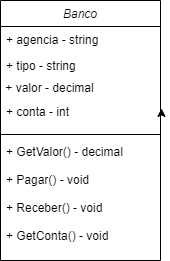

The diagram above was exported from draw.io. Its source (the exported page's mxGraphModel, read from the mxfile embedded in the PNG):
<mxGraphModel dx="1434" dy="739" grid="1" gridSize="10" guides="1" tooltips="1" connect="1" arrows="1" fold="1" page="1" pageScale="1" pageWidth="827" pageHeight="1169" math="0" shadow="0">
  <root>
    <mxCell id="WIyWlLk6GJQsqaUBKTNV-0" />
    <mxCell id="WIyWlLk6GJQsqaUBKTNV-1" parent="WIyWlLk6GJQsqaUBKTNV-0" />
    <mxCell id="zkfFHV4jXpPFQw0GAbJ--0" value="Banco" style="swimlane;fontStyle=2;align=center;verticalAlign=top;childLayout=stackLayout;horizontal=1;startSize=26;horizontalStack=0;resizeParent=1;resizeLast=0;collapsible=1;marginBottom=0;rounded=0;shadow=0;strokeWidth=1;" parent="WIyWlLk6GJQsqaUBKTNV-1" vertex="1">
      <mxGeometry x="220" y="120" width="160" height="260" as="geometry">
        <mxRectangle x="230" y="140" width="160" height="26" as="alternateBounds" />
      </mxGeometry>
    </mxCell>
    <mxCell id="zkfFHV4jXpPFQw0GAbJ--1" value="+ agencia - string" style="text;align=left;verticalAlign=top;spacingLeft=4;spacingRight=4;overflow=hidden;rotatable=0;points=[[0,0.5],[1,0.5]];portConstraint=eastwest;" parent="zkfFHV4jXpPFQw0GAbJ--0" vertex="1">
      <mxGeometry y="26" width="160" height="26" as="geometry" />
    </mxCell>
    <mxCell id="zkfFHV4jXpPFQw0GAbJ--2" value="+ tipo - string&#10;" style="text;align=left;verticalAlign=top;spacingLeft=4;spacingRight=4;overflow=hidden;rotatable=0;points=[[0,0.5],[1,0.5]];portConstraint=eastwest;rounded=0;shadow=0;html=0;" parent="zkfFHV4jXpPFQw0GAbJ--0" vertex="1">
      <mxGeometry y="52" width="160" height="26" as="geometry" />
    </mxCell>
    <UserObject label="&amp;nbsp;+ valor - decimal" placeholders="1" name="Variable" id="uA0MpAN8FhV-d-4l34I8-1">
      <mxCell style="text;html=1;strokeColor=none;fillColor=none;align=left;verticalAlign=middle;whiteSpace=wrap;overflow=hidden;" vertex="1" parent="zkfFHV4jXpPFQw0GAbJ--0">
        <mxGeometry y="78" width="160" height="20" as="geometry" />
      </mxCell>
    </UserObject>
    <mxCell id="zkfFHV4jXpPFQw0GAbJ--3" value="+ conta - int" style="text;align=left;verticalAlign=top;spacingLeft=4;spacingRight=4;overflow=hidden;rotatable=0;points=[[0,0.5],[1,0.5]];portConstraint=eastwest;rounded=0;shadow=0;html=0;" parent="zkfFHV4jXpPFQw0GAbJ--0" vertex="1">
      <mxGeometry y="98" width="160" height="32" as="geometry" />
    </mxCell>
    <mxCell id="zkfFHV4jXpPFQw0GAbJ--4" value="" style="line;html=1;strokeWidth=1;align=left;verticalAlign=middle;spacingTop=-1;spacingLeft=3;spacingRight=3;rotatable=0;labelPosition=right;points=[];portConstraint=eastwest;" parent="zkfFHV4jXpPFQw0GAbJ--0" vertex="1">
      <mxGeometry y="130" width="160" height="8" as="geometry" />
    </mxCell>
    <mxCell id="uA0MpAN8FhV-d-4l34I8-2" style="edgeStyle=orthogonalEdgeStyle;rounded=0;orthogonalLoop=1;jettySize=auto;html=1;exitX=1;exitY=0.5;exitDx=0;exitDy=0;entryX=1.006;entryY=0.31;entryDx=0;entryDy=0;entryPerimeter=0;" edge="1" parent="zkfFHV4jXpPFQw0GAbJ--0" source="zkfFHV4jXpPFQw0GAbJ--3" target="zkfFHV4jXpPFQw0GAbJ--3">
      <mxGeometry relative="1" as="geometry" />
    </mxCell>
    <mxCell id="zkfFHV4jXpPFQw0GAbJ--5" value="+ GetValor() - decimal&#10;&#10;+ Pagar() - void&#10;&#10;+ Receber() - void&#10;&#10;+ GetConta() - void" style="text;align=left;verticalAlign=top;spacingLeft=4;spacingRight=4;overflow=hidden;rotatable=0;points=[[0,0.5],[1,0.5]];portConstraint=eastwest;" parent="zkfFHV4jXpPFQw0GAbJ--0" vertex="1">
      <mxGeometry y="138" width="160" height="112" as="geometry" />
    </mxCell>
  </root>
</mxGraphModel>